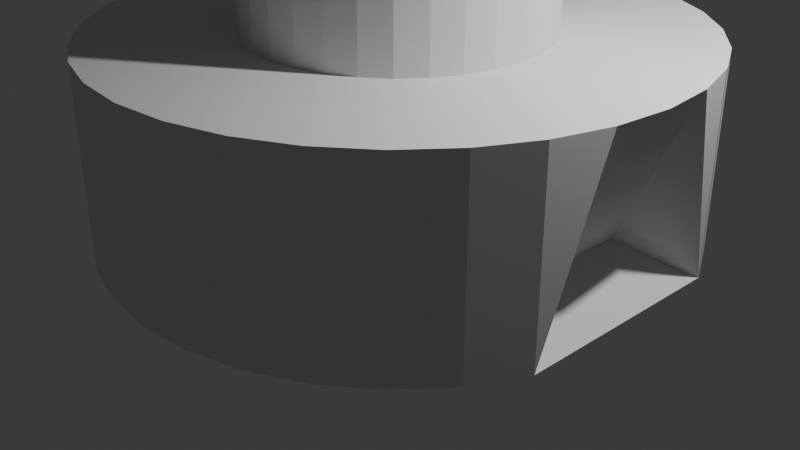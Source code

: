 # Source: robot.blend  (saved by Blender 5.0.119; exported with 4.5.12 LTS)
import bpy
from mathutils import Matrix  # noqa: F401  (used for matrix-valued properties, if any)

bpy.ops.wm.read_factory_settings(use_empty=True)
scene = bpy.context.scene
scene.name = 'Scene'

# ---- collections
col_collection = bpy.data.collections.new('Collection'); scene.collection.children.link(col_collection)

# ---- world
world_world = bpy.data.worlds.new('World'); scene.world = world_world
world_world.use_nodes = True; world_world.node_tree.nodes.clear()
_N = world_world.node_tree.nodes; _L = world_world.node_tree.links
n0 = _N.new('ShaderNodeOutputWorld'); n0.name = 'World Output'; n0.location = (200, 100)
n1 = _N.new('ShaderNodeBackground'); n1.name = 'Background'; n1.location = (-200, 100)
n1.inputs[0].default_value = (0.05088, 0.05088, 0.05088, 1.0)
_L.new(n1.outputs[0], n0.inputs[0])
n0.is_active_output = True
world_world.color = (0.05088, 0.05088, 0.05088)
world_world.sun_shadow_jitter_overblur = 0.0

# ---- cameras
cam_camera = bpy.data.cameras.new('Camera')
cam_camera.clip_end = 100.0
cam_camera.ortho_scale = 7.314

# ---- lights
light_light = bpy.data.lights.new('Light', 'POINT')
light_light.energy = 1000.0
light_light.shadow_soft_size = 0.1

# ---- meshes
me_cube_001 = bpy.data.meshes.new('Cube.001')
me_cube_001.from_pydata([(1.998, -0.8963, 0.002392), (1.999, -0.8963, 0.4694), (2.003, 0.9174, 0.0), (2.003, 0.9174, 0.4694), (2.769, -1.149, 0.0), (2.601, -1.121, 0.09806), (2.768, 1.147, 0.0), (2.601, 1.045, 0.09806), (2.384e-07, 3.0, 0.0), (2.384e-07, 3.0, 2.0), (0.5853, 2.942, 0.0), (0.5853, 2.942, 2.0), (1.148, 2.772, 0.0), (1.148, 2.772, 2.0), (1.667, 2.494, 0.0), (1.667, 2.494, 2.0), (2.121, 2.121, 0.0), (2.121, 2.121, 2.0), (2.494, 1.667, 0.0), (2.494, 1.667, 2.0), (2.772, 1.148, 0.0), (2.772, 1.148, 2.0), (1.994, 0.5853, 0.0), (2.942, 0.5853, 2.0), (1.998, 0.0, 0.0), (3.0, 0.0, 2.0), (1.991, -0.5853, 0.0), (2.942, -0.5853, 2.0), (2.772, -1.148, 0.0), (2.772, -1.148, 2.0), (2.494, -1.667, 0.0), (2.494, -1.667, 2.0), (2.121, -2.121, 0.0), (2.121, -2.121, 2.0), (1.667, -2.494, 0.0), (1.667, -2.494, 2.0), (1.148, -2.772, 0.0), (1.148, -2.772, 2.0), (0.5853, -2.942, 0.0), (0.5853, -2.942, 2.0), (2.384e-07, -3.0, 0.0), (2.384e-07, -3.0, 2.0), (-0.5853, -2.942, 0.0), (-0.5853, -2.942, 2.0), (-1.148, -2.772, 0.0), (-1.148, -2.772, 2.0), (-1.667, -2.494, 0.0), (-1.667, -2.494, 2.0), (-2.121, -2.121, 0.0), (-2.121, -2.121, 2.0), (-2.494, -1.667, 0.0), (-2.494, -1.667, 2.0), (-2.772, -1.148, 0.0), (-2.772, -1.148, 2.0), (-2.942, -0.5853, 0.0), (-2.942, -0.5853, 2.0), (-3.0, 0.0, 0.0), (-3.0, 0.0, 2.0), (-2.942, 0.5853, 0.0), (-2.942, 0.5853, 2.0), (-2.772, 1.148, 0.0), (-2.772, 1.148, 2.0), (-2.494, 1.667, 0.0), (-2.494, 1.667, 2.0), (-2.121, 2.121, 0.0), (-2.121, 2.121, 2.0), (-1.667, 2.494, 0.0), (-1.667, 2.494, 2.0), (-1.148, 2.772, 0.0), (-1.148, 2.772, 2.0), (-0.5853, 2.942, 0.0), (-0.5853, 2.942, 2.0), (2.771, 1.148, 0.0), (2.776, 1.148, 2.0), (2.767, 1.148, 0.0), (1.992, 0.5853, 0.0), (2.384e-07, 1.5, 1.908), (2.384e-07, 1.5, 5.908), (0.2926, 1.471, 1.908), (0.2926, 1.471, 5.908), (0.574, 1.386, 1.908), (0.574, 1.386, 5.908), (0.8334, 1.247, 1.908), (0.8334, 1.247, 5.908), (1.061, 1.061, 1.908), (1.061, 1.061, 5.908), (1.247, 0.8334, 1.908), (1.247, 0.8334, 5.908), (1.386, 0.574, 1.908), (1.386, 0.574, 5.908), (1.471, 0.2926, 1.908), (1.471, 0.2926, 5.908), (1.5, 0.0, 1.908), (1.5, 0.0, 5.908), (1.471, -0.2926, 1.908), (1.471, -0.2926, 5.908), (1.386, -0.574, 1.908), (1.386, -0.574, 5.908), (1.247, -0.8334, 1.908), (1.247, -0.8334, 5.908), (1.061, -1.061, 1.908), (1.061, -1.061, 5.908), (0.8334, -1.247, 1.908), (0.8334, -1.247, 5.908), (0.574, -1.386, 1.908), (0.574, -1.386, 5.908), (0.2926, -1.471, 1.908), (0.2926, -1.471, 5.908), (2.384e-07, -1.5, 1.908), (2.384e-07, -1.5, 5.908), (-0.2926, -1.471, 1.908), (-0.2926, -1.471, 5.908), (-0.574, -1.386, 1.908), (-0.574, -1.386, 5.908), (-0.8334, -1.247, 1.908), (-0.8334, -1.247, 5.908), (-1.061, -1.061, 1.908), (-1.061, -1.061, 5.908), (-1.247, -0.8334, 1.908), (-1.247, -0.8334, 5.908), (-1.386, -0.574, 1.908), (-1.386, -0.574, 5.908), (-1.471, -0.2926, 1.908), (-1.471, -0.2926, 5.908), (-1.5, 0.0, 1.908), (-1.5, 0.0, 5.908), (-1.471, 0.2926, 1.908), (-1.471, 0.2926, 5.908), (-1.386, 0.574, 1.908), (-1.386, 0.574, 5.908), (-1.247, 0.8334, 1.908), (-1.247, 0.8334, 5.908), (-1.061, 1.061, 1.908), (-1.061, 1.061, 5.908), (-0.8334, 1.247, 1.908), (-0.8334, 1.247, 5.908), (-0.574, 1.386, 1.908), (-0.574, 1.386, 5.908), (-0.2926, 1.471, 1.908), (-0.2926, 1.471, 5.908)], [], [(0, 3, 2), (2, 7, 6), (7, 4, 6), (5, 0, 4), (6, 0, 2), (7, 1, 5), (9, 10, 8), (11, 12, 10), (13, 14, 12), (15, 16, 14), (17, 18, 16), (19, 20, 18), (23, 24, 22), (24, 27, 26), (27, 28, 26), (29, 30, 28), (31, 32, 30), (33, 34, 32), (35, 36, 34), (37, 38, 36), (39, 40, 38), (41, 42, 40), (43, 44, 42), (45, 46, 44), (47, 48, 46), (49, 50, 48), (51, 52, 50), (53, 54, 52), (55, 56, 54), (57, 58, 56), (59, 60, 58), (61, 62, 60), (63, 64, 62), (65, 66, 64), (67, 68, 66), (17, 15, 33), (69, 70, 68), (71, 8, 70), (62, 24, 50), (20, 21, 72), (72, 73, 74), (21, 23, 74), (77, 78, 76), (79, 80, 78), (81, 82, 80), (83, 84, 82), (85, 86, 84), (87, 88, 86), (89, 90, 88), (91, 92, 90), (93, 94, 92), (95, 96, 94), (97, 98, 96), (99, 100, 98), (101, 102, 100), (103, 104, 102), (105, 106, 104), (107, 108, 106), (109, 110, 108), (111, 112, 110), (113, 114, 112), (115, 116, 114), (117, 118, 116), (119, 120, 118), (121, 122, 120), (123, 124, 122), (125, 126, 124), (127, 128, 126), (129, 130, 128), (131, 132, 130), (133, 134, 132), (135, 136, 134), (85, 83, 101), (137, 138, 136), (139, 76, 138), (134, 136, 114), (0, 1, 3), (2, 3, 7), (7, 5, 4), (5, 1, 0), (6, 4, 0), (7, 3, 1), (9, 11, 10), (11, 13, 12), (13, 15, 14), (15, 17, 16), (17, 19, 18), (19, 21, 20), (23, 25, 24), (24, 25, 27), (27, 29, 28), (29, 31, 30), (31, 33, 32), (33, 35, 34), (35, 37, 36), (37, 39, 38), (39, 41, 40), (41, 43, 42), (43, 45, 44), (45, 47, 46), (47, 49, 48), (49, 51, 50), (51, 53, 52), (53, 55, 54), (55, 57, 56), (57, 59, 58), (59, 61, 60), (61, 63, 62), (63, 65, 64), (65, 67, 66), (67, 69, 68), (13, 11, 39), (11, 9, 41), (9, 71, 43), (71, 69, 45), (69, 67, 45), (67, 65, 47), (45, 67, 47), (65, 63, 49), (63, 61, 51), (49, 63, 51), (61, 59, 53), (59, 57, 55), (53, 59, 55), (53, 51, 61), (49, 47, 65), (45, 43, 71), (43, 41, 9), (41, 39, 11), (39, 37, 13), (37, 35, 13), (35, 33, 15), (13, 35, 15), (33, 31, 17), (31, 29, 19), (17, 31, 19), (29, 27, 23), (27, 25, 23), (23, 21, 29), (21, 19, 29), (69, 71, 70), (71, 9, 8), (70, 8, 22), (8, 10, 22), (10, 12, 22), (12, 14, 22), (14, 16, 22), (16, 18, 22), (18, 20, 22), (22, 24, 68), (24, 26, 44), (66, 24, 64), (26, 28, 30), (30, 32, 26), (32, 34, 26), (34, 36, 26), (36, 38, 26), (38, 40, 26), (40, 42, 26), (42, 44, 26), (44, 46, 24), (46, 48, 24), (48, 50, 24), (50, 52, 60), (52, 54, 58), (54, 56, 58), (58, 60, 52), (60, 62, 50), (62, 64, 24), (66, 68, 24), (68, 70, 22), (72, 21, 73), (75, 74, 23), (74, 73, 21), (77, 79, 78), (79, 81, 80), (81, 83, 82), (83, 85, 84), (85, 87, 86), (87, 89, 88), (89, 91, 90), (91, 93, 92), (93, 95, 94), (95, 97, 96), (97, 99, 98), (99, 101, 100), (101, 103, 102), (103, 105, 104), (105, 107, 106), (107, 109, 108), (109, 111, 110), (111, 113, 112), (113, 115, 114), (115, 117, 116), (117, 119, 118), (119, 121, 120), (121, 123, 122), (123, 125, 124), (125, 127, 126), (127, 129, 128), (129, 131, 130), (131, 133, 132), (133, 135, 134), (135, 137, 136), (81, 79, 107), (79, 77, 109), (77, 139, 111), (139, 137, 113), (137, 135, 113), (135, 133, 115), (113, 135, 115), (133, 131, 117), (131, 129, 119), (117, 131, 119), (129, 127, 123), (127, 125, 123), (123, 121, 129), (121, 119, 129), (117, 115, 133), (113, 111, 139), (111, 109, 77), (109, 107, 79), (107, 105, 81), (105, 103, 81), (103, 101, 83), (81, 103, 83), (101, 99, 85), (99, 97, 87), (85, 99, 87), (97, 95, 91), (95, 93, 91), (91, 89, 97), (89, 87, 97), (137, 139, 138), (139, 77, 76), (138, 76, 108), (76, 78, 106), (78, 80, 106), (80, 82, 104), (106, 80, 104), (82, 84, 100), (84, 86, 98), (86, 88, 98), (88, 90, 96), (98, 88, 96), (90, 92, 94), (94, 96, 90), (98, 100, 84), (100, 102, 82), (102, 104, 82), (106, 108, 76), (108, 110, 138), (110, 112, 138), (112, 114, 136), (138, 112, 136), (114, 116, 132), (116, 118, 130), (118, 120, 130), (120, 122, 128), (130, 120, 128), (122, 124, 126), (126, 128, 122), (130, 132, 116), (132, 134, 114)])
_uv = me_cube_001.uv_layers.new(name='UVMap')
_uv.uv.foreach_set('vector', [0.375, 0.0, 0.625, 0.25, 0.375, 0.25, 0.375, 0.25, 0.625, 0.5, 0.375, 0.5, 0.625, 0.5, 0.375, 0.75, 0.375, 0.5, 0.625, 0.75, 0.375, 1.0, 0.375, 0.75, 0.375, 0.5, 0.125, 0.75, 0.125, 0.5, 0.625, 0.5, 0.875, 0.75, 0.625, 0.75, 1.0, 1.0, 0.9688, 0.5, 1.0, 0.5, 0.9688, 1.0, 0.9375, 0.5, 0.9688, 0.5, 0.9375, 1.0, 0.9062, 0.5, 0.9375, 0.5, 0.9062, 1.0, 0.875, 0.5, 0.9062, 0.5, 0.875, 1.0, 0.8438, 0.5, 0.875, 0.5, 0.8438, 1.0, 0.8125, 0.5, 0.8438, 0.5, 0.7812, 1.0, 0.75, 0.5, 0.7812, 0.5, 0.75, 0.5, 0.7188, 1.0, 0.7188, 0.5, 0.7188, 1.0, 0.6875, 0.5, 0.7188, 0.5, 0.6875, 1.0, 0.6562, 0.5, 0.6875, 0.5, 0.6562, 1.0, 0.625, 0.5, 0.6562, 0.5, 0.625, 1.0, 0.5938, 0.5, 0.625, 0.5, 0.5938, 1.0, 0.5625, 0.5, 0.5938, 0.5, 0.5625, 1.0, 0.5312, 0.5, 0.5625, 0.5, 0.5312, 1.0, 0.5, 0.5, 0.5312, 0.5, 0.5, 1.0, 0.4688, 0.5, 0.5, 0.5, 0.4688, 1.0, 0.4375, 0.5, 0.4688, 0.5, 0.4375, 1.0, 0.4062, 0.5, 0.4375, 0.5, 0.4062, 1.0, 0.375, 0.5, 0.4062, 0.5, 0.375, 1.0, 0.3438, 0.5, 0.375, 0.5, 0.3438, 1.0, 0.3125, 0.5, 0.3438, 0.5, 0.3125, 1.0, 0.2812, 0.5, 0.3125, 0.5, 0.2812, 1.0, 0.25, 0.5, 0.2812, 0.5, 0.25, 1.0, 0.2188, 0.5, 0.25, 0.5, 0.2188, 1.0, 0.1875, 0.5, 0.2188, 0.5, 0.1875, 1.0, 0.1562, 0.5, 0.1875, 0.5, 0.1562, 1.0, 0.125, 0.5, 0.1562, 0.5, 0.125, 1.0, 0.09375, 0.5, 0.125, 0.5, 0.09375, 1.0, 0.0625, 0.5, 0.09375, 0.5, 0.4197, 0.4197, 0.3833, 0.4496, 0.4197, 0.08029, 0.0625, 1.0, 0.03125, 0.5, 0.0625, 0.5, 0.03125, 1.0, 0.0, 0.5, 0.03125, 0.5, 0.5504, 0.3833, 0.99, 0.25, 0.5504, 0.1167, 0.8125, 0.5, 0.8125, 1.0, 0.8125, 0.5, 0.8125, 0.5, 0.8125, 1.0, 0.8125, 0.5, 0.4717, 0.3418, 0.4854, 0.2968, 0.8125, 0.5, 1.0, 1.0, 0.9688, 0.5, 1.0, 0.5, 0.9688, 1.0, 0.9375, 0.5, 0.9688, 0.5, 0.9375, 1.0, 0.9062, 0.5, 0.9375, 0.5, 0.9062, 1.0, 0.875, 0.5, 0.9062, 0.5, 0.875, 1.0, 0.8438, 0.5, 0.875, 0.5, 0.8438, 1.0, 0.8125, 0.5, 0.8438, 0.5, 0.8125, 1.0, 0.7812, 0.5, 0.8125, 0.5, 0.7812, 1.0, 0.75, 0.5, 0.7812, 0.5, 0.75, 1.0, 0.7188, 0.5, 0.75, 0.5, 0.7188, 1.0, 0.6875, 0.5, 0.7188, 0.5, 0.6875, 1.0, 0.6562, 0.5, 0.6875, 0.5, 0.6562, 1.0, 0.625, 0.5, 0.6562, 0.5, 0.625, 1.0, 0.5938, 0.5, 0.625, 0.5, 0.5938, 1.0, 0.5625, 0.5, 0.5938, 0.5, 0.5625, 1.0, 0.5312, 0.5, 0.5625, 0.5, 0.5312, 1.0, 0.5, 0.5, 0.5312, 0.5, 0.5, 1.0, 0.4688, 0.5, 0.5, 0.5, 0.4688, 1.0, 0.4375, 0.5, 0.4688, 0.5, 0.4375, 1.0, 0.4062, 0.5, 0.4375, 0.5, 0.4062, 1.0, 0.375, 0.5, 0.4062, 0.5, 0.375, 1.0, 0.3438, 0.5, 0.375, 0.5, 0.3438, 1.0, 0.3125, 0.5, 0.3438, 0.5, 0.3125, 1.0, 0.2812, 0.5, 0.3125, 0.5, 0.2812, 1.0, 0.25, 0.5, 0.2812, 0.5, 0.25, 1.0, 0.2188, 0.5, 0.25, 0.5, 0.2188, 1.0, 0.1875, 0.5, 0.2188, 0.5, 0.1875, 1.0, 0.1562, 0.5, 0.1875, 0.5, 0.1562, 1.0, 0.125, 0.5, 0.1562, 0.5, 0.125, 1.0, 0.09375, 0.5, 0.125, 0.5, 0.09375, 1.0, 0.0625, 0.5, 0.09375, 0.5, 0.4197, 0.4197, 0.3833, 0.4496, 0.4197, 0.08029, 0.0625, 1.0, 0.03125, 0.5, 0.0625, 0.5, 0.03125, 1.0, 0.0, 0.5, 0.03125, 0.5, 0.6167, 0.4496, 0.6582, 0.4717, 0.6167, 0.05045, 0.375, 0.0, 0.625, 0.0, 0.625, 0.25, 0.375, 0.25, 0.625, 0.25, 0.625, 0.5, 0.625, 0.5, 0.625, 0.75, 0.375, 0.75, 0.625, 0.75, 0.625, 1.0, 0.375, 1.0, 0.375, 0.5, 0.375, 0.75, 0.125, 0.75, 0.625, 0.5, 0.875, 0.5, 0.875, 0.75, 1.0, 1.0, 0.9688, 1.0, 0.9688, 0.5, 0.9688, 1.0, 0.9375, 1.0, 0.9375, 0.5, 0.9375, 1.0, 0.9062, 1.0, 0.9062, 0.5, 0.9062, 1.0, 0.875, 1.0, 0.875, 0.5, 0.875, 1.0, 0.8438, 1.0, 0.8438, 0.5, 0.8438, 1.0, 0.8125, 1.0, 0.8125, 0.5, 0.7812, 1.0, 0.75, 1.0, 0.75, 0.5, 0.75, 0.5, 0.75, 1.0, 0.7188, 1.0, 0.7188, 1.0, 0.6875, 1.0, 0.6875, 0.5, 0.6875, 1.0, 0.6562, 1.0, 0.6562, 0.5, 0.6562, 1.0, 0.625, 1.0, 0.625, 0.5, 0.625, 1.0, 0.5938, 1.0, 0.5938, 0.5, 0.5938, 1.0, 0.5625, 1.0, 0.5625, 0.5, 0.5625, 1.0, 0.5312, 1.0, 0.5312, 0.5, 0.5312, 1.0, 0.5, 1.0, 0.5, 0.5, 0.5, 1.0, 0.4688, 1.0, 0.4688, 0.5, 0.4688, 1.0, 0.4375, 1.0, 0.4375, 0.5, 0.4375, 1.0, 0.4062, 1.0, 0.4062, 0.5, 0.4062, 1.0, 0.375, 1.0, 0.375, 0.5, 0.375, 1.0, 0.3438, 1.0, 0.3438, 0.5, 0.3438, 1.0, 0.3125, 1.0, 0.3125, 0.5, 0.3125, 1.0, 0.2812, 1.0, 0.2812, 0.5, 0.2812, 1.0, 0.25, 1.0, 0.25, 0.5, 0.25, 1.0, 0.2188, 1.0, 0.2188, 0.5, 0.2188, 1.0, 0.1875, 1.0, 0.1875, 0.5, 0.1875, 1.0, 0.1562, 1.0, 0.1562, 0.5, 0.1562, 1.0, 0.125, 1.0, 0.125, 0.5, 0.125, 1.0, 0.09375, 1.0, 0.09375, 0.5, 0.09375, 1.0, 0.0625, 1.0, 0.0625, 0.5, 0.3418, 0.4717, 0.2968, 0.4854, 0.2968, 0.01461, 0.2968, 0.4854, 0.25, 0.49, 0.25, 0.01, 0.25, 0.49, 0.2032, 0.4854, 0.2032, 0.01461, 0.2032, 0.4854, 0.1582, 0.4717, 0.1582, 0.02827, 0.1582, 0.4717, 0.1167, 0.4496, 0.1582, 0.02827, 0.1167, 0.4496, 0.08029, 0.4197, 0.1167, 0.05045, 0.1582, 0.02827, 0.1167, 0.4496, 0.1167, 0.05045, 0.08029, 0.4197, 0.05045, 0.3833, 0.08029, 0.08029, 0.05045, 0.3833, 0.02827, 0.3418, 0.05045, 0.1167, 0.08029, 0.08029, 0.05045, 0.3833, 0.05045, 0.1167, 0.02827, 0.3418, 0.01461, 0.2968, 0.02827, 0.1582, 0.01461, 0.2968, 0.01, 0.25, 0.01461, 0.2032, 0.02827, 0.1582, 0.01461, 0.2968, 0.01461, 0.2032, 0.02827, 0.1582, 0.05045, 0.1167, 0.02827, 0.3418, 0.08029, 0.08029, 0.1167, 0.05045, 0.08029, 0.4197, 0.1582, 0.02827, 0.2032, 0.01461, 0.2032, 0.4854, 0.2032, 0.01461, 0.25, 0.01, 0.25, 0.49, 0.25, 0.01, 0.2968, 0.01461, 0.2968, 0.4854, 0.2968, 0.01461, 0.3418, 0.02827, 0.3418, 0.4717, 0.3418, 0.02827, 0.3833, 0.05045, 0.3418, 0.4717, 0.3833, 0.05045, 0.4197, 0.08029, 0.3833, 0.4496, 0.3418, 0.4717, 0.3833, 0.05045, 0.3833, 0.4496, 0.4197, 0.08029, 0.4496, 0.1167, 0.4197, 0.4197, 0.4496, 0.1167, 0.4717, 0.1582, 0.4496, 0.3833, 0.4197, 0.4197, 0.4496, 0.1167, 0.4496, 0.3833, 0.4717, 0.1582, 0.4854, 0.2032, 0.4854, 0.2968, 0.4854, 0.2032, 0.49, 0.25, 0.4854, 0.2968, 0.4854, 0.2968, 0.4717, 0.3418, 0.4717, 0.1582, 0.4717, 0.3418, 0.4496, 0.3833, 0.4717, 0.1582, 0.0625, 1.0, 0.03125, 1.0, 0.03125, 0.5, 0.03125, 1.0, 0.0, 1.0, 0.0, 0.5, 0.7032, 0.4854, 0.75, 0.49, 0.9854, 0.2968, 0.75, 0.49, 0.7968, 0.4854, 0.9854, 0.2968, 0.7968, 0.4854, 0.8418, 0.4717, 0.9854, 0.2968, 0.8418, 0.4717, 0.8833, 0.4496, 0.9854, 0.2968, 0.8833, 0.4496, 0.9197, 0.4197, 0.9854, 0.2968, 0.9197, 0.4197, 0.9496, 0.3833, 0.9854, 0.2968, 0.9496, 0.3833, 0.9717, 0.3418, 0.9854, 0.2968, 0.9854, 0.2968, 0.99, 0.25, 0.6582, 0.4717, 0.99, 0.25, 0.9854, 0.2032, 0.6582, 0.02827, 0.6167, 0.4496, 0.99, 0.25, 0.5803, 0.4197, 0.9854, 0.2032, 0.9717, 0.1582, 0.9496, 0.1167, 0.9496, 0.1167, 0.9197, 0.08029, 0.9854, 0.2032, 0.9197, 0.08029, 0.8833, 0.05045, 0.9854, 0.2032, 0.8833, 0.05045, 0.8418, 0.02827, 0.9854, 0.2032, 0.8418, 0.02827, 0.7968, 0.01461, 0.9854, 0.2032, 0.7968, 0.01461, 0.75, 0.01, 0.9854, 0.2032, 0.75, 0.01, 0.7032, 0.01461, 0.9854, 0.2032, 0.7032, 0.01461, 0.6582, 0.02827, 0.9854, 0.2032, 0.6582, 0.02827, 0.6167, 0.05045, 0.99, 0.25, 0.6167, 0.05045, 0.5803, 0.08029, 0.99, 0.25, 0.5803, 0.08029, 0.5504, 0.1167, 0.99, 0.25, 0.5504, 0.1167, 0.5283, 0.1582, 0.5283, 0.3418, 0.5283, 0.1582, 0.5146, 0.2032, 0.5146, 0.2968, 0.5146, 0.2032, 0.51, 0.25, 0.5146, 0.2968, 0.5146, 0.2968, 0.5283, 0.3418, 0.5283, 0.1582, 0.5283, 0.3418, 0.5504, 0.3833, 0.5504, 0.1167, 0.5504, 0.3833, 0.5803, 0.4197, 0.99, 0.25, 0.6167, 0.4496, 0.6582, 0.4717, 0.99, 0.25, 0.6582, 0.4717, 0.7032, 0.4854, 0.9854, 0.2968, 0.8125, 0.5, 0.8125, 1.0, 0.8125, 1.0, 0.7812, 0.5, 0.8125, 0.5, 0.4854, 0.2968, 0.8125, 0.5, 0.4717, 0.3418, 0.4717, 0.3418, 1.0, 1.0, 0.9688, 1.0, 0.9688, 0.5, 0.9688, 1.0, 0.9375, 1.0, 0.9375, 0.5, 0.9375, 1.0, 0.9062, 1.0, 0.9062, 0.5, 0.9062, 1.0, 0.875, 1.0, 0.875, 0.5, 0.875, 1.0, 0.8438, 1.0, 0.8438, 0.5, 0.8438, 1.0, 0.8125, 1.0, 0.8125, 0.5, 0.8125, 1.0, 0.7812, 1.0, 0.7812, 0.5, 0.7812, 1.0, 0.75, 1.0, 0.75, 0.5, 0.75, 1.0, 0.7188, 1.0, 0.7188, 0.5, 0.7188, 1.0, 0.6875, 1.0, 0.6875, 0.5, 0.6875, 1.0, 0.6562, 1.0, 0.6562, 0.5, 0.6562, 1.0, 0.625, 1.0, 0.625, 0.5, 0.625, 1.0, 0.5938, 1.0, 0.5938, 0.5, 0.5938, 1.0, 0.5625, 1.0, 0.5625, 0.5, 0.5625, 1.0, 0.5312, 1.0, 0.5312, 0.5, 0.5312, 1.0, 0.5, 1.0, 0.5, 0.5, 0.5, 1.0, 0.4688, 1.0, 0.4688, 0.5, 0.4688, 1.0, 0.4375, 1.0, 0.4375, 0.5, 0.4375, 1.0, 0.4062, 1.0, 0.4062, 0.5, 0.4062, 1.0, 0.375, 1.0, 0.375, 0.5, 0.375, 1.0, 0.3438, 1.0, 0.3438, 0.5, 0.3438, 1.0, 0.3125, 1.0, 0.3125, 0.5, 0.3125, 1.0, 0.2812, 1.0, 0.2812, 0.5, 0.2812, 1.0, 0.25, 1.0, 0.25, 0.5, 0.25, 1.0, 0.2188, 1.0, 0.2188, 0.5, 0.2188, 1.0, 0.1875, 1.0, 0.1875, 0.5, 0.1875, 1.0, 0.1562, 1.0, 0.1562, 0.5, 0.1562, 1.0, 0.125, 1.0, 0.125, 0.5, 0.125, 1.0, 0.09375, 1.0, 0.09375, 0.5, 0.09375, 1.0, 0.0625, 1.0, 0.0625, 0.5, 0.3418, 0.4717, 0.2968, 0.4854, 0.2968, 0.01461, 0.2968, 0.4854, 0.25, 0.49, 0.25, 0.01, 0.25, 0.49, 0.2032, 0.4854, 0.2032, 0.01461, 0.2032, 0.4854, 0.1582, 0.4717, 0.1582, 0.02827, 0.1582, 0.4717, 0.1167, 0.4496, 0.1582, 0.02827, 0.1167, 0.4496, 0.08029, 0.4197, 0.1167, 0.05045, 0.1582, 0.02827, 0.1167, 0.4496, 0.1167, 0.05045, 0.08029, 0.4197, 0.05045, 0.3833, 0.08029, 0.08029, 0.05045, 0.3833, 0.02827, 0.3418, 0.05045, 0.1167, 0.08029, 0.08029, 0.05045, 0.3833, 0.05045, 0.1167, 0.02827, 0.3418, 0.01461, 0.2968, 0.01461, 0.2032, 0.01461, 0.2968, 0.01, 0.25, 0.01461, 0.2032, 0.01461, 0.2032, 0.02827, 0.1582, 0.02827, 0.3418, 0.02827, 0.1582, 0.05045, 0.1167, 0.02827, 0.3418, 0.08029, 0.08029, 0.1167, 0.05045, 0.08029, 0.4197, 0.1582, 0.02827, 0.2032, 0.01461, 0.2032, 0.4854, 0.2032, 0.01461, 0.25, 0.01, 0.25, 0.49, 0.25, 0.01, 0.2968, 0.01461, 0.2968, 0.4854, 0.2968, 0.01461, 0.3418, 0.02827, 0.3418, 0.4717, 0.3418, 0.02827, 0.3833, 0.05045, 0.3418, 0.4717, 0.3833, 0.05045, 0.4197, 0.08029, 0.3833, 0.4496, 0.3418, 0.4717, 0.3833, 0.05045, 0.3833, 0.4496, 0.4197, 0.08029, 0.4496, 0.1167, 0.4197, 0.4197, 0.4496, 0.1167, 0.4717, 0.1582, 0.4496, 0.3833, 0.4197, 0.4197, 0.4496, 0.1167, 0.4496, 0.3833, 0.4717, 0.1582, 0.4854, 0.2032, 0.4854, 0.2968, 0.4854, 0.2032, 0.49, 0.25, 0.4854, 0.2968, 0.4854, 0.2968, 0.4717, 0.3418, 0.4717, 0.1582, 0.4717, 0.3418, 0.4496, 0.3833, 0.4717, 0.1582, 0.0625, 1.0, 0.03125, 1.0, 0.03125, 0.5, 0.03125, 1.0, 0.0, 1.0, 0.0, 0.5, 0.7032, 0.4854, 0.75, 0.49, 0.75, 0.01, 0.75, 0.49, 0.7968, 0.4854, 0.7968, 0.01461, 0.7968, 0.4854, 0.8418, 0.4717, 0.7968, 0.01461, 0.8418, 0.4717, 0.8833, 0.4496, 0.8418, 0.02827, 0.7968, 0.01461, 0.8418, 0.4717, 0.8418, 0.02827, 0.8833, 0.4496, 0.9197, 0.4197, 0.9197, 0.08029, 0.9197, 0.4197, 0.9496, 0.3833, 0.9496, 0.1167, 0.9496, 0.3833, 0.9717, 0.3418, 0.9496, 0.1167, 0.9717, 0.3418, 0.9854, 0.2968, 0.9717, 0.1582, 0.9496, 0.1167, 0.9717, 0.3418, 0.9717, 0.1582, 0.9854, 0.2968, 0.99, 0.25, 0.9854, 0.2032, 0.9854, 0.2032, 0.9717, 0.1582, 0.9854, 0.2968, 0.9496, 0.1167, 0.9197, 0.08029, 0.9197, 0.4197, 0.9197, 0.08029, 0.8833, 0.05045, 0.8833, 0.4496, 0.8833, 0.05045, 0.8418, 0.02827, 0.8833, 0.4496, 0.7968, 0.01461, 0.75, 0.01, 0.75, 0.49, 0.75, 0.01, 0.7032, 0.01461, 0.7032, 0.4854, 0.7032, 0.01461, 0.6582, 0.02827, 0.7032, 0.4854, 0.6582, 0.02827, 0.6167, 0.05045, 0.6582, 0.4717, 0.7032, 0.4854, 0.6582, 0.02827, 0.6582, 0.4717, 0.6167, 0.05045, 0.5803, 0.08029, 0.5803, 0.4197, 0.5803, 0.08029, 0.5504, 0.1167, 0.5504, 0.3833, 0.5504, 0.1167, 0.5283, 0.1582, 0.5504, 0.3833, 0.5283, 0.1582, 0.5146, 0.2032, 0.5283, 0.3418, 0.5504, 0.3833, 0.5283, 0.1582, 0.5283, 0.3418, 0.5146, 0.2032, 0.51, 0.25, 0.5146, 0.2968, 0.5146, 0.2968, 0.5283, 0.3418, 0.5146, 0.2032, 0.5504, 0.3833, 0.5803, 0.4197, 0.5803, 0.08029, 0.5803, 0.4197, 0.6167, 0.4496, 0.6167, 0.05045])
me_cube_001.update()

# ---- objects
ob_light = bpy.data.objects.new('Light', light_light)
ob_camera = bpy.data.objects.new('Camera', cam_camera)
ob_cube = bpy.data.objects.new('Cube', me_cube_001)

# ---- transforms, parenting, visibility, modifiers, constraints
ob_light.location = (4.076, 1.005, 5.904)
ob_light.rotation_euler = (0.6503, 0.05522, 1.866)
ob_light.lock_rotations_4d = False
ob_light.empty_display_type = 'ARROWS'
ob_light.color = (0.0, 0.0, 0.0, 0.0)
ob_light.lineart.crease_threshold = 0.0
ob_camera.location = (7.359, -6.926, 4.958)
ob_camera.rotation_euler = (1.109, 0.0, 0.8149)
ob_camera.lock_rotations_4d = False
ob_camera.empty_display_type = 'ARROWS'
ob_camera.color = (0.0, 0.0, 0.0, 0.0)
ob_camera.display_type = 'WIRE'
ob_camera.lineart.crease_threshold = 0.0
ob_cube.location = (0.0, 0.0, 0.0)

# ---- collection membership
col_collection.objects.link(ob_light)
col_collection.objects.link(ob_camera)
col_collection.objects.link(ob_cube)

# ---- scene / render settings (as saved in the file)
scene.camera = ob_camera
scene.frame_start = 1; scene.frame_end = 250; scene.frame_set(1)
scene.render.engine = 'BLENDER_EEVEE_NEXT'
scene.render.bake_bias = 0.0
scene.render.bake_samples = 0
scene.cycles.sampling_pattern = 'TABULATED_SOBOL'
scene.eevee.use_volume_custom_range = False
bpy.context.view_layer.update()
